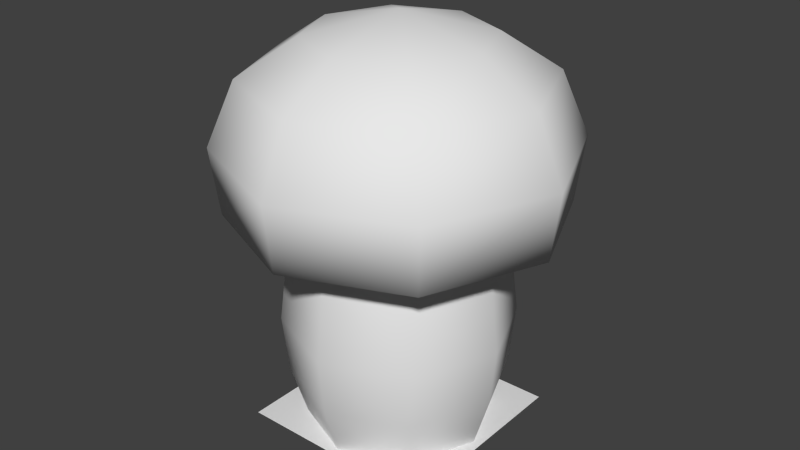 # Source: mushroom_model.blend  (saved by Blender 2.71.0; exported with 4.5.12 LTS)
import bpy
from mathutils import Matrix  # noqa: F401  (used for matrix-valued properties, if any)

bpy.ops.wm.read_factory_settings(use_empty=True)
scene = bpy.context.scene
scene.name = 'Scene'

# ---- collections
col_collection_1 = bpy.data.collections.new('Collection 1'); scene.collection.children.link(col_collection_1)

# ---- materials (node trees are filled in below, after node groups)
mat_material = bpy.data.materials.new('Material')
mat_material.alpha_threshold = 0.0
mat_material.use_transparent_shadow = False
mat_material.roughness = 0.5
mat_material.line_color = (0.0, 0.0, 0.0, 1.0)

# ---- material node trees

# ---- world
world_world = bpy.data.worlds.new('World'); scene.world = world_world
world_world.color = (0.05088, 0.05088, 0.05088)
world_world.use_sun_shadow = False
world_world.sun_shadow_jitter_overblur = 0.0
world_world.cycles.sampling_method = 'MANUAL'
world_world.cycles.sample_map_resolution = 256

# ---- meshes
me_cube = bpy.data.meshes.new('Cube')
me_cube.from_pydata([(0.6454, 0.6454, -0.01847), (0.6454, -0.6454, -0.01847), (-0.6454, -0.6454, -0.01847), (-0.6454, 0.6454, -0.01847), (0.6454, 0.6454, 2.27), (0.6454, -0.6454, 2.27), (-0.6454, -0.6454, 2.27), (-0.6454, 0.6454, 2.27), (0.9128, -7.191e-08, -0.01847), (1.516e-07, 0.9128, -0.01847), (0.746, 0.746, 1.739), (-1.167e-08, -0.9128, -0.01847), (0.746, -0.746, 1.739), (-0.9128, 2.545e-07, -0.01847), (-0.746, -0.746, 1.739), (-0.746, 0.746, 1.739), (0.9128, -4.617e-07, 2.27), (2.386e-07, 0.9128, 2.27), (-4.687e-07, -0.9128, 2.27), (-0.9128, 1.912e-07, 2.27), (1.0, 1.0, 0.0), (-1.0, 1.0, 0.0), (1.055, -3.106e-07, 1.739), (-3.084e-07, -1.055, 1.739), (-1.055, 2.554e-07, 1.739), (2.576e-07, 1.055, 1.739), (1.0, -1.0, 0.0), (-1.0, -1.0, 0.0), (0.761, 0.761, 0.5103), (0.761, -0.761, 0.5103), (-0.761, -0.761, 0.5103), (-0.761, 0.761, 0.5103), (1.076, -2.063e-07, 0.5103), (-1.667e-07, -1.076, 0.5103), (-1.076, 2.751e-07, 0.5103), (2.186e-07, 1.076, 0.5103), (2.551e-07, 1.134, 1.082), (0.802, 0.802, 1.082), (0.802, -0.802, 1.082), (-0.802, -0.802, 1.082), (-0.802, 0.802, 1.082), (1.134, -2.799e-07, 1.082), (-2.589e-07, -1.134, 1.082), (-1.134, 2.813e-07, 1.082), (1.139, 1.139, 2.203), (1.139, -1.139, 2.203), (-1.139, -1.139, 2.203), (-1.139, 1.139, 2.203), (1.611, -6.866e-07, 2.203), (5.074e-07, 1.611, 2.203), (-7.41e-07, -1.611, 2.203), (-1.611, 4.658e-07, 2.203), (1.01, 1.01, 3.484), (1.01, -1.01, 3.484), (-1.01, -1.01, 3.484), (-1.01, 1.01, 3.484), (1.429, -6.276e-07, 3.484), (4.317e-07, 1.429, 3.484), (-6.755e-07, -1.429, 3.484), (-1.429, 3.944e-07, 3.484), (0.6155, 0.6155, 3.847), (-1.696, 4.993e-07, 2.862), (-1.199, -1.199, 2.862), (-7.731e-07, -1.696, 2.862), (1.199, -1.199, 2.862), (1.199, 1.199, 2.862), (5.409e-07, 1.696, 2.862), (1.696, -7.136e-07, 2.862), (-1.199, 1.199, 2.862), (0.6155, -0.6155, 3.847), (-0.6155, -0.6155, 3.847), (-0.6155, 0.6155, 3.847), (0.8704, -4.509e-07, 3.847), (2.013e-07, 0.8704, 3.847), (-4.731e-07, -0.8704, 3.847), (-0.8704, 1.716e-07, 3.847), (-1.578e-07, -1.724e-07, 4.066)], [], [(22, 16, 5, 12), (23, 18, 6, 14), (24, 19, 7, 15), (35, 9, 3, 31), (27, 26, 20, 21), (41, 22, 12, 38), (37, 10, 22, 41), (10, 4, 16, 22), (42, 23, 14, 39), (38, 12, 23, 42), (12, 5, 18, 23), (43, 24, 15, 40), (39, 14, 24, 43), (14, 6, 19, 24), (17, 25, 15, 7), (4, 10, 25, 17), (28, 0, 9, 35), (36, 35, 31, 40), (8, 32, 29, 1), (0, 28, 32, 8), (11, 33, 30, 2), (1, 29, 33, 11), (13, 34, 31, 3), (2, 30, 34, 13), (37, 28, 35, 36), (32, 41, 38, 29), (28, 37, 41, 32), (33, 42, 39, 30), (29, 38, 42, 33), (34, 43, 40, 31), (30, 39, 43, 34), (25, 36, 40, 15), (10, 37, 36, 25), (19, 6, 46, 51), (18, 5, 45, 50), (4, 17, 49, 44), (16, 4, 44, 48), (7, 19, 51, 47), (6, 18, 50, 46), (17, 7, 47, 49), (5, 16, 48, 45), (61, 62, 54, 59), (63, 64, 53, 58), (65, 66, 57, 52), (67, 65, 52, 56), (68, 61, 59, 55), (62, 63, 58, 54), (66, 68, 55, 57), (64, 67, 56, 53), (55, 59, 75, 71), (52, 57, 73, 60), (57, 55, 71, 73), (53, 56, 72, 69), (54, 58, 74, 70), (56, 52, 60, 72), (59, 54, 70, 75), (58, 53, 69, 74), (51, 46, 62, 61), (50, 45, 64, 63), (44, 49, 66, 65), (48, 44, 65, 67), (47, 51, 61, 68), (46, 50, 63, 62), (49, 47, 68, 66), (45, 48, 67, 64), (69, 72, 76), (73, 71, 76), (70, 74, 76), (71, 75, 76), (72, 60, 76), (60, 73, 76), (74, 69, 76), (75, 70, 76)])
me_cube.polygons.foreach_set('use_smooth', [1, 1, 1, 1, 0, 1, 1, 1, 1, 1, 1, 1, 1, 1, 1, 1, 1, 1, 1, 1, 1, 1, 1, 1, 1, 1, 1, 1, 1, 1, 1, 1, 1, 1, 1, 1, 1, 1, 1, 1, 1, 1, 1, 1, 1, 1, 1, 1, 1, 1, 1, 1, 1, 1, 1, 1, 1, 1, 1, 1, 1, 1, 1, 1, 1, 1, 1, 1, 1, 1, 1, 1, 1])
_uv = me_cube.uv_layers.new(name='UVMap')
_uv.uv.foreach_set('vector', [0.6426, 0.2083, 0.6353, 0.2673, 0.5598, 0.2656, 0.5553, 0.2063, 0.468, 0.2053, 0.4621, 0.2644, 0.3867, 0.2643, 0.3808, 0.2053, 0.2937, 0.2063, 0.2894, 0.2654, 0.2142, 0.2674, 0.2067, 0.2086, 0.1127, 0.07984, 0.1184, 0.01949, 0.1949, 0.01803, 0.2029, 0.07812, 0.04331, 0.3339, 0.2567, 0.3339, 0.2567, 0.5473, 0.04331, 0.5473, 0.6449, 0.1386, 0.6426, 0.2083, 0.5553, 0.2063, 0.5568, 0.1368, 0.7335, 0.1409, 0.7302, 0.2114, 0.6426, 0.2083, 0.6449, 0.1386, 0.7302, 0.2114, 0.7222, 0.2706, 0.6464, 0.2678, 0.6426, 0.2083, 0.4687, 0.1358, 0.468, 0.2053, 0.3808, 0.2053, 0.3807, 0.1359, 0.5568, 0.1368, 0.5553, 0.2063, 0.468, 0.2053, 0.4687, 0.1358, 0.5553, 0.2063, 0.5487, 0.2653, 0.4732, 0.2645, 0.468, 0.2053, 0.2927, 0.137, 0.2937, 0.2063, 0.2067, 0.2086, 0.2041, 0.1395, 0.3807, 0.1359, 0.3808, 0.2053, 0.2937, 0.2063, 0.2927, 0.137, 0.3808, 0.2053, 0.3756, 0.2644, 0.3003, 0.2653, 0.2937, 0.2063, 0.1296, 0.2725, 0.12, 0.2142, 0.2067, 0.2086, 0.2046, 0.2677, 0.7327, 0.2718, 0.7302, 0.2114, 0.8188, 0.2165, 0.8094, 0.2762, 0.7351, 0.08067, 0.7426, 0.02164, 0.8177, 0.02256, 0.8237, 0.08176, 0.1123, 0.1435, 0.1127, 0.07984, 0.2029, 0.07812, 0.2041, 0.1395, 0.6411, 0.01894, 0.6466, 0.07824, 0.558, 0.07638, 0.566, 0.01736, 0.73, 0.0214, 0.7351, 0.08067, 0.6466, 0.07824, 0.655, 0.01934, 0.4626, 0.01624, 0.4693, 0.07543, 0.3807, 0.07543, 0.3874, 0.01624, 0.5519, 0.01713, 0.558, 0.07638, 0.4693, 0.07543, 0.4767, 0.01632, 0.284, 0.01707, 0.2919, 0.07637, 0.2029, 0.07812, 0.2085, 0.01856, 0.3733, 0.01627, 0.3807, 0.07543, 0.2919, 0.07637, 0.2981, 0.01707, 0.7335, 0.1409, 0.7351, 0.08067, 0.8237, 0.08176, 0.8253, 0.1436, 0.6466, 0.07824, 0.6449, 0.1386, 0.5568, 0.1368, 0.558, 0.07638, 0.7351, 0.08067, 0.7335, 0.1409, 0.6449, 0.1386, 0.6466, 0.07824, 0.4693, 0.07543, 0.4687, 0.1358, 0.3807, 0.1359, 0.3807, 0.07543, 0.558, 0.07638, 0.5568, 0.1368, 0.4687, 0.1358, 0.4693, 0.07543, 0.2919, 0.07637, 0.2927, 0.137, 0.2041, 0.1395, 0.2029, 0.07812, 0.3807, 0.07543, 0.3807, 0.1359, 0.2927, 0.137, 0.2919, 0.07637, 0.12, 0.2142, 0.1123, 0.1435, 0.2041, 0.1395, 0.2067, 0.2086, 0.7302, 0.2114, 0.7335, 0.1409, 0.8253, 0.1436, 0.8188, 0.2165, 0.2851, 0.5407, 0.3141, 0.4706, 0.3903, 0.4707, 0.3391, 0.5945, 0.7331, 0.297, 0.8033, 0.326, 0.8031, 0.4023, 0.6793, 0.351, 0.8033, 0.9597, 0.7331, 0.9888, 0.6793, 0.9348, 0.8031, 0.8835, 0.9768, 0.7451, 0.9478, 0.8152, 0.8715, 0.8151, 0.9228, 0.6913, 0.3141, 0.8152, 0.2851, 0.7451, 0.3391, 0.6913, 0.3903, 0.8151, 0.4586, 0.326, 0.5287, 0.297, 0.5826, 0.351, 0.4588, 0.4023, 0.5287, 0.9888, 0.4586, 0.9597, 0.4588, 0.8835, 0.5826, 0.9348, 0.9478, 0.4706, 0.9768, 0.5407, 0.9228, 0.5945, 0.8715, 0.4707, 0.4044, 0.6253, 0.4583, 0.4951, 0.5212, 0.5331, 0.4757, 0.6429, 0.6485, 0.4163, 0.7788, 0.4703, 0.7407, 0.5331, 0.6309, 0.4876, 0.7788, 0.8155, 0.6485, 0.8695, 0.6309, 0.7981, 0.7407, 0.7527, 0.8575, 0.6604, 0.8036, 0.7907, 0.7407, 0.7527, 0.7862, 0.6429, 0.4583, 0.7907, 0.4044, 0.6604, 0.4757, 0.6429, 0.5212, 0.7527, 0.4831, 0.4703, 0.6134, 0.4163, 0.6309, 0.4876, 0.5212, 0.5331, 0.6134, 0.8695, 0.4831, 0.8155, 0.5212, 0.7527, 0.6309, 0.7981, 0.8036, 0.4951, 0.8575, 0.6253, 0.7862, 0.6429, 0.7407, 0.5331, 0.5212, 0.7527, 0.4757, 0.6429, 0.5452, 0.6415, 0.5693, 0.7025, 0.7407, 0.7527, 0.6309, 0.7981, 0.6296, 0.7286, 0.6906, 0.7045, 0.6309, 0.7981, 0.5212, 0.7527, 0.5693, 0.7025, 0.6296, 0.7286, 0.7407, 0.5331, 0.7862, 0.6429, 0.7167, 0.6443, 0.6925, 0.5832, 0.5212, 0.5331, 0.6309, 0.4876, 0.6323, 0.5572, 0.5713, 0.5813, 0.7862, 0.6429, 0.7407, 0.7527, 0.6906, 0.7045, 0.7167, 0.6443, 0.4757, 0.6429, 0.5212, 0.5331, 0.5713, 0.5813, 0.5452, 0.6415, 0.6309, 0.4876, 0.7407, 0.5331, 0.6925, 0.5832, 0.6323, 0.5572, 0.3391, 0.5945, 0.3903, 0.4707, 0.4583, 0.4951, 0.4044, 0.6253, 0.6793, 0.351, 0.8031, 0.4023, 0.7788, 0.4703, 0.6485, 0.4163, 0.8031, 0.8835, 0.6793, 0.9348, 0.6485, 0.8695, 0.7788, 0.8155, 0.9228, 0.6913, 0.8715, 0.8151, 0.8036, 0.7907, 0.8575, 0.6604, 0.3903, 0.8151, 0.3391, 0.6913, 0.4044, 0.6604, 0.4583, 0.7907, 0.4588, 0.4023, 0.5826, 0.351, 0.6134, 0.4163, 0.4831, 0.4703, 0.5826, 0.9348, 0.4588, 0.8835, 0.4831, 0.8155, 0.6134, 0.8695, 0.8715, 0.4707, 0.9228, 0.5945, 0.8575, 0.6253, 0.8036, 0.4951, 0.6925, 0.5832, 0.7167, 0.6443, 0.6309, 0.6429, 0.6296, 0.7286, 0.5693, 0.7025, 0.6309, 0.6429, 0.5713, 0.5813, 0.6323, 0.5572, 0.6309, 0.6429, 0.5693, 0.7025, 0.5452, 0.6415, 0.6309, 0.6429, 0.7167, 0.6443, 0.6906, 0.7045, 0.6309, 0.6429, 0.6906, 0.7045, 0.6296, 0.7286, 0.6309, 0.6429, 0.6323, 0.5572, 0.6925, 0.5832, 0.6309, 0.6429, 0.5452, 0.6415, 0.5713, 0.5813, 0.6309, 0.6429])
me_cube.materials.append(mat_material)
me_cube.use_remesh_preserve_volume = False
me_cube.use_remesh_preserve_attributes = False
me_cube.use_mirror_vertex_groups = False
me_cube.update()

# ---- objects
ob_cube = bpy.data.objects.new('Cube', me_cube)

# ---- transforms, parenting, visibility, modifiers, constraints
ob_cube.location = (0.0, 0.0, 0.0)
ob_cube.lock_rotations_4d = False
ob_cube.empty_display_type = 'ARROWS'
ob_cube.lineart.crease_threshold = 0.0

# ---- collection membership
col_collection_1.objects.link(ob_cube)

# ---- scene / render settings (as saved in the file)
scene.frame_start = 1; scene.frame_end = 250; scene.frame_set(1)
scene.render.engine = 'BLENDER_EEVEE_NEXT'
scene.render.resolution_percentage = 50
scene.render.dither_intensity = 0.0
scene.cycles.use_denoising = False
scene.cycles.samples = 10
scene.cycles.sampling_pattern = 'TABULATED_SOBOL'
scene.cycles.light_sampling_threshold = 0.0
scene.cycles.use_adaptive_sampling = False
scene.cycles.use_light_tree = False
scene.cycles.blur_glossy = 0.0
scene.cycles.volume_bounces = 1
scene.cycles.pixel_filter_type = 'GAUSSIAN'
scene.cycles.sample_clamp_indirect = 0.0
scene.view_settings.view_transform = 'Standard'
bpy.context.view_layer.update()

# ---- added for rendering (the .blend has no active camera and no usable light): camera, sun
cam_auto = bpy.data.cameras.new('AutoCamera')
cam_auto.lens = 50.0
cam_auto.sensor_width = 36.0
cam_auto.clip_end = 1000.0
ob_auto_camera = bpy.data.objects.new('AutoCamera', cam_auto)
scene.collection.objects.link(ob_auto_camera)
ob_auto_camera.location = (5.82889, -6.99466, 6.68708)
ob_auto_camera.rotation_euler = (1.09748, -7.21219e-08, 0.694738)
scene.camera = ob_auto_camera
light_auto_sun = bpy.data.lights.new('AutoSun', 'SUN')
light_auto_sun.energy = 3.0
light_auto_sun.angle = 0.0523599
ob_auto_sun = bpy.data.objects.new('AutoSun', light_auto_sun)
scene.collection.objects.link(ob_auto_sun)
ob_auto_sun.rotation_euler = (0.872665, 0.174533, 0.523599)
bpy.context.view_layer.update()
